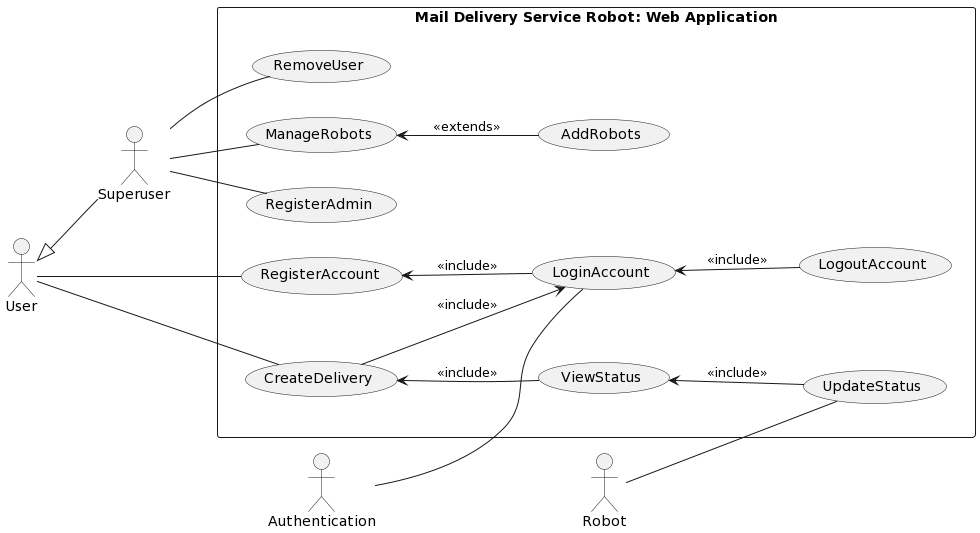

The diagram above was rendered by PlantUML. Its source (embedded in the PNG):
@startuml
User <|-- Superuser



rectangle Mail<U+0020>Delivery<U+0020>Service<U+0020>Robot:<U+0020>Web<U+0020>Application {
    left to right direction
    together {
    usecase RegisterAccount
    usecase LoginAccount
    usecase LogoutAccount
    }
together {
    usecase CreateDelivery
    usecase ViewStatus
    usecase UpdateStatus
}
together {
    usecase ManageRobots
    usecase AddRobots
    usecase RegisterAdmin
    usecase RemoveUser
}
    
    RegisterAccount <-- LoginAccount: <<include>>
    CreateDelivery --> LoginAccount: <<include>>
    CreateDelivery <-- ViewStatus: <<include>>
    ViewStatus <-- UpdateStatus: <<include>>
    LoginAccount <-- LogoutAccount: <<include>>
    ManageRobots <-- AddRobots: <<extends>>

   


}
actor Robot
actor Authentication

User -- RegisterAccount
User -- CreateDelivery
Authentication -- LoginAccount
Superuser -- ManageRobots
Superuser -- RegisterAdmin
Superuser -- RemoveUser
Robot -- UpdateStatus
@enduml